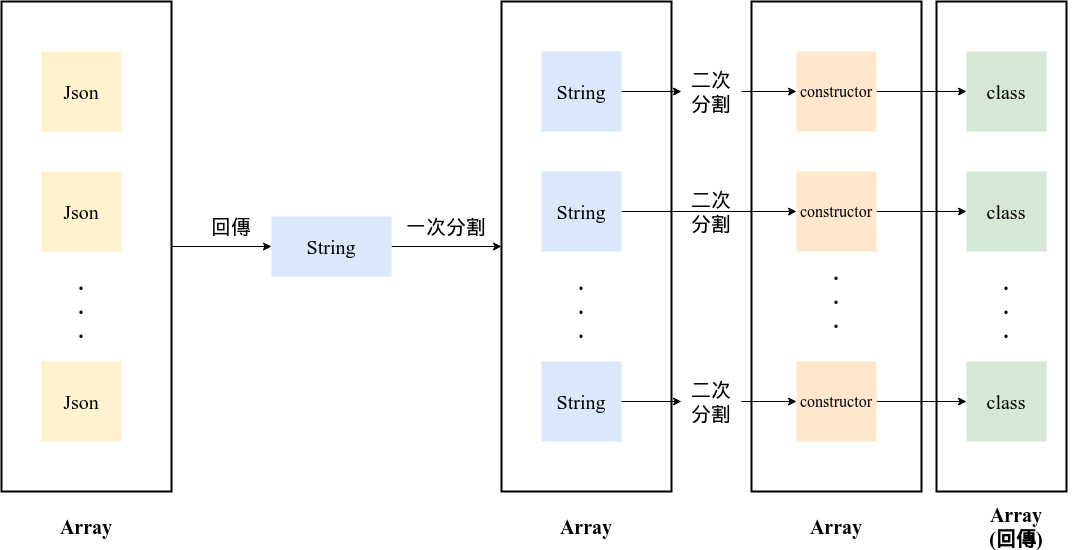

The diagram above was exported from draw.io. Its source (the exported page's mxGraphModel, read from the mxfile embedded in the PNG):
<mxGraphModel dx="2225" dy="764" grid="1" gridSize="10" guides="1" tooltips="1" connect="1" arrows="1" fold="1" page="1" pageScale="1" pageWidth="827" pageHeight="1169" math="0" shadow="0">
  <root>
    <mxCell id="0" />
    <mxCell id="1" parent="0" />
    <mxCell id="edskXy8JCfltN42dONfK-33" value="" style="rounded=0;whiteSpace=wrap;html=1;fillColor=none;strokeWidth=2;fontSize=20;fontFamily=Times New Roman;" parent="1" vertex="1">
      <mxGeometry x="885" y="160" width="130" height="490" as="geometry" />
    </mxCell>
    <mxCell id="edskXy8JCfltN42dONfK-2" value="" style="rounded=0;whiteSpace=wrap;html=1;fillColor=none;strokeWidth=2;fontSize=20;fontFamily=Times New Roman;" parent="1" vertex="1">
      <mxGeometry x="-50" y="160" width="170" height="490" as="geometry" />
    </mxCell>
    <mxCell id="edskXy8JCfltN42dONfK-25" value="" style="rounded=0;whiteSpace=wrap;html=1;fillColor=none;strokeWidth=2;fontSize=20;fontFamily=Times New Roman;" parent="1" vertex="1">
      <mxGeometry x="700" y="160" width="170" height="490" as="geometry" />
    </mxCell>
    <mxCell id="edskXy8JCfltN42dONfK-12" value="" style="rounded=0;whiteSpace=wrap;html=1;fillColor=none;strokeWidth=2;fontSize=20;fontFamily=Times New Roman;" parent="1" vertex="1">
      <mxGeometry x="450" y="160" width="170" height="490" as="geometry" />
    </mxCell>
    <mxCell id="b8rWcA4Sm5VRvMHQbqXB-1" value="Json" style="whiteSpace=wrap;html=1;aspect=fixed;fontSize=20;fontFamily=Times New Roman;fillColor=#fff2cc;strokeColor=none;" parent="1" vertex="1">
      <mxGeometry x="-10" y="210" width="80" height="80" as="geometry" />
    </mxCell>
    <mxCell id="b8rWcA4Sm5VRvMHQbqXB-2" value="Json" style="whiteSpace=wrap;html=1;aspect=fixed;fontSize=20;fontFamily=Times New Roman;fillColor=#fff2cc;strokeColor=none;" parent="1" vertex="1">
      <mxGeometry x="-10" y="330" width="80" height="80" as="geometry" />
    </mxCell>
    <mxCell id="b8rWcA4Sm5VRvMHQbqXB-3" value="Json" style="whiteSpace=wrap;html=1;aspect=fixed;fontSize=20;fontFamily=Times New Roman;fillColor=#fff2cc;strokeColor=none;" parent="1" vertex="1">
      <mxGeometry x="-10" y="520" width="80" height="80" as="geometry" />
    </mxCell>
    <mxCell id="edskXy8JCfltN42dONfK-1" value=".&lt;br style=&quot;font-size: 20px;&quot;&gt;.&lt;br style=&quot;font-size: 20px;&quot;&gt;." style="rounded=1;whiteSpace=wrap;html=1;strokeColor=none;fillColor=none;fontSize=20;fontStyle=1;fontFamily=Times New Roman;" parent="1" vertex="1">
      <mxGeometry x="-40" y="420" width="140" height="90" as="geometry" />
    </mxCell>
    <mxCell id="edskXy8JCfltN42dONfK-5" style="edgeStyle=orthogonalEdgeStyle;rounded=0;orthogonalLoop=1;jettySize=auto;html=1;fontSize=20;fontFamily=Times New Roman;" parent="1" source="edskXy8JCfltN42dONfK-2" target="edskXy8JCfltN42dONfK-4" edge="1">
      <mxGeometry relative="1" as="geometry" />
    </mxCell>
    <mxCell id="edskXy8JCfltN42dONfK-3" value="Array" style="text;html=1;strokeColor=none;fillColor=none;align=center;verticalAlign=middle;whiteSpace=wrap;rounded=0;fontSize=20;fontFamily=Times New Roman;fontStyle=1" parent="1" vertex="1">
      <mxGeometry x="5" y="670" width="60" height="30" as="geometry" />
    </mxCell>
    <mxCell id="edskXy8JCfltN42dONfK-15" style="edgeStyle=orthogonalEdgeStyle;rounded=0;orthogonalLoop=1;jettySize=auto;html=1;fontSize=20;fontFamily=Times New Roman;" parent="1" source="edskXy8JCfltN42dONfK-4" target="edskXy8JCfltN42dONfK-12" edge="1">
      <mxGeometry relative="1" as="geometry" />
    </mxCell>
    <mxCell id="edskXy8JCfltN42dONfK-4" value="String" style="rounded=0;whiteSpace=wrap;html=1;fontSize=20;fontFamily=Times New Roman;fillColor=#dae8fc;strokeColor=none;" parent="1" vertex="1">
      <mxGeometry x="220" y="375" width="120" height="60" as="geometry" />
    </mxCell>
    <mxCell id="edskXy8JCfltN42dONfK-6" value="回傳" style="text;html=1;strokeColor=none;fillColor=none;align=center;verticalAlign=middle;whiteSpace=wrap;rounded=0;fontSize=20;fontFamily=Times New Roman;" parent="1" vertex="1">
      <mxGeometry x="150" y="370" width="60" height="30" as="geometry" />
    </mxCell>
    <mxCell id="edskXy8JCfltN42dONfK-27" style="edgeStyle=orthogonalEdgeStyle;rounded=0;orthogonalLoop=1;jettySize=auto;html=1;fontSize=20;fontFamily=Times New Roman;" parent="1" source="edskXy8JCfltN42dONfK-35" target="edskXy8JCfltN42dONfK-16" edge="1">
      <mxGeometry relative="1" as="geometry">
        <mxPoint x="640" y="390" as="targetPoint" />
      </mxGeometry>
    </mxCell>
    <mxCell id="edskXy8JCfltN42dONfK-8" value="String" style="whiteSpace=wrap;html=1;aspect=fixed;fontSize=20;fontFamily=Times New Roman;fillColor=#dae8fc;strokeColor=none;" parent="1" vertex="1">
      <mxGeometry x="490" y="210" width="80" height="80" as="geometry" />
    </mxCell>
    <mxCell id="edskXy8JCfltN42dONfK-28" style="edgeStyle=orthogonalEdgeStyle;rounded=0;orthogonalLoop=1;jettySize=auto;html=1;fontSize=20;fontFamily=Times New Roman;" parent="1" source="edskXy8JCfltN42dONfK-9" target="edskXy8JCfltN42dONfK-19" edge="1">
      <mxGeometry relative="1" as="geometry" />
    </mxCell>
    <mxCell id="edskXy8JCfltN42dONfK-9" value="String" style="whiteSpace=wrap;html=1;aspect=fixed;fontSize=20;fontFamily=Times New Roman;fillColor=#dae8fc;strokeColor=none;" parent="1" vertex="1">
      <mxGeometry x="490" y="330" width="80" height="80" as="geometry" />
    </mxCell>
    <mxCell id="edskXy8JCfltN42dONfK-29" style="edgeStyle=orthogonalEdgeStyle;rounded=0;orthogonalLoop=1;jettySize=auto;html=1;fontSize=20;fontFamily=Times New Roman;" parent="1" source="edskXy8JCfltN42dONfK-37" target="edskXy8JCfltN42dONfK-21" edge="1">
      <mxGeometry relative="1" as="geometry" />
    </mxCell>
    <mxCell id="edskXy8JCfltN42dONfK-10" value="String" style="whiteSpace=wrap;html=1;aspect=fixed;fontSize=20;fontFamily=Times New Roman;fillColor=#dae8fc;strokeColor=none;" parent="1" vertex="1">
      <mxGeometry x="490" y="520" width="80" height="80" as="geometry" />
    </mxCell>
    <mxCell id="edskXy8JCfltN42dONfK-11" value=".&lt;br style=&quot;font-size: 20px;&quot;&gt;.&lt;br style=&quot;font-size: 20px;&quot;&gt;." style="rounded=1;whiteSpace=wrap;html=1;strokeColor=none;fillColor=none;fontSize=20;fontStyle=1;fontFamily=Times New Roman;" parent="1" vertex="1">
      <mxGeometry x="460" y="420" width="140" height="90" as="geometry" />
    </mxCell>
    <mxCell id="edskXy8JCfltN42dONfK-13" value="Array" style="text;html=1;strokeColor=none;fillColor=none;align=center;verticalAlign=middle;whiteSpace=wrap;rounded=0;fontSize=20;fontFamily=Times New Roman;fontStyle=1" parent="1" vertex="1">
      <mxGeometry x="505" y="670" width="60" height="30" as="geometry" />
    </mxCell>
    <mxCell id="edskXy8JCfltN42dONfK-14" value="一次分割" style="text;html=1;strokeColor=none;fillColor=none;align=center;verticalAlign=middle;whiteSpace=wrap;rounded=0;fontSize=20;fontFamily=Times New Roman;" parent="1" vertex="1">
      <mxGeometry x="350" y="370" width="90" height="30" as="geometry" />
    </mxCell>
    <mxCell id="edskXy8JCfltN42dONfK-30" style="edgeStyle=orthogonalEdgeStyle;rounded=0;orthogonalLoop=1;jettySize=auto;html=1;fontSize=20;fontFamily=Times New Roman;" parent="1" source="edskXy8JCfltN42dONfK-16" target="edskXy8JCfltN42dONfK-17" edge="1">
      <mxGeometry relative="1" as="geometry" />
    </mxCell>
    <mxCell id="edskXy8JCfltN42dONfK-16" value="constructor" style="whiteSpace=wrap;html=1;aspect=fixed;fontSize=16;fontFamily=Times New Roman;fillColor=#ffe6cc;strokeColor=none;" parent="1" vertex="1">
      <mxGeometry x="745" y="210" width="80" height="80" as="geometry" />
    </mxCell>
    <mxCell id="edskXy8JCfltN42dONfK-17" value="class" style="whiteSpace=wrap;html=1;aspect=fixed;fontSize=20;fontFamily=Times New Roman;fillColor=#d5e8d4;strokeColor=none;" parent="1" vertex="1">
      <mxGeometry x="915" y="210" width="80" height="80" as="geometry" />
    </mxCell>
    <mxCell id="edskXy8JCfltN42dONfK-31" style="edgeStyle=orthogonalEdgeStyle;rounded=0;orthogonalLoop=1;jettySize=auto;html=1;fontSize=20;fontFamily=Times New Roman;" parent="1" source="edskXy8JCfltN42dONfK-19" target="edskXy8JCfltN42dONfK-20" edge="1">
      <mxGeometry relative="1" as="geometry" />
    </mxCell>
    <mxCell id="edskXy8JCfltN42dONfK-19" value="constructor" style="whiteSpace=wrap;html=1;aspect=fixed;fontSize=16;fontFamily=Times New Roman;fillColor=#ffe6cc;strokeColor=none;" parent="1" vertex="1">
      <mxGeometry x="745" y="330" width="80" height="80" as="geometry" />
    </mxCell>
    <mxCell id="edskXy8JCfltN42dONfK-20" value="class" style="whiteSpace=wrap;html=1;aspect=fixed;fontSize=20;fontFamily=Times New Roman;fillColor=#d5e8d4;strokeColor=none;" parent="1" vertex="1">
      <mxGeometry x="915" y="330" width="80" height="80" as="geometry" />
    </mxCell>
    <mxCell id="edskXy8JCfltN42dONfK-32" style="edgeStyle=orthogonalEdgeStyle;rounded=0;orthogonalLoop=1;jettySize=auto;html=1;fontSize=20;fontFamily=Times New Roman;" parent="1" source="edskXy8JCfltN42dONfK-21" target="edskXy8JCfltN42dONfK-22" edge="1">
      <mxGeometry relative="1" as="geometry" />
    </mxCell>
    <mxCell id="edskXy8JCfltN42dONfK-21" value="constructor" style="whiteSpace=wrap;html=1;aspect=fixed;fontSize=16;fontFamily=Times New Roman;fillColor=#ffe6cc;strokeColor=none;" parent="1" vertex="1">
      <mxGeometry x="745" y="520" width="80" height="80" as="geometry" />
    </mxCell>
    <mxCell id="edskXy8JCfltN42dONfK-22" value="class" style="whiteSpace=wrap;html=1;aspect=fixed;fontSize=20;fontFamily=Times New Roman;fillColor=#d5e8d4;strokeColor=none;" parent="1" vertex="1">
      <mxGeometry x="915" y="520" width="80" height="80" as="geometry" />
    </mxCell>
    <mxCell id="edskXy8JCfltN42dONfK-23" value=".&lt;br style=&quot;font-size: 20px;&quot;&gt;.&lt;br style=&quot;font-size: 20px;&quot;&gt;." style="rounded=1;whiteSpace=wrap;html=1;strokeColor=none;fillColor=none;fontSize=20;fontStyle=1;fontFamily=Times New Roman;" parent="1" vertex="1">
      <mxGeometry x="715" y="410" width="140" height="90" as="geometry" />
    </mxCell>
    <mxCell id="edskXy8JCfltN42dONfK-24" value=".&lt;br style=&quot;font-size: 20px;&quot;&gt;.&lt;br style=&quot;font-size: 20px;&quot;&gt;." style="rounded=1;whiteSpace=wrap;html=1;strokeColor=none;fillColor=none;fontSize=20;fontStyle=1;fontFamily=Times New Roman;" parent="1" vertex="1">
      <mxGeometry x="885" y="420" width="140" height="90" as="geometry" />
    </mxCell>
    <mxCell id="edskXy8JCfltN42dONfK-26" value="Array" style="text;html=1;strokeColor=none;fillColor=none;align=center;verticalAlign=middle;whiteSpace=wrap;rounded=0;fontSize=20;fontFamily=Times New Roman;fontStyle=1" parent="1" vertex="1">
      <mxGeometry x="755" y="670" width="60" height="30" as="geometry" />
    </mxCell>
    <mxCell id="edskXy8JCfltN42dONfK-34" value="Array&lt;br style=&quot;font-size: 20px;&quot;&gt;(回傳)" style="text;html=1;strokeColor=none;fillColor=none;align=center;verticalAlign=middle;whiteSpace=wrap;rounded=0;fontSize=20;fontFamily=Times New Roman;fontStyle=1" parent="1" vertex="1">
      <mxGeometry x="935" y="670" width="60" height="30" as="geometry" />
    </mxCell>
    <mxCell id="edskXy8JCfltN42dONfK-36" value="二次分割" style="text;html=1;strokeColor=none;fillColor=none;align=center;verticalAlign=middle;whiteSpace=wrap;rounded=0;fontSize=20;fontFamily=Times New Roman;" parent="1" vertex="1">
      <mxGeometry x="630" y="355" width="60" height="30" as="geometry" />
    </mxCell>
    <mxCell id="izQGnrtD1XSpoZKbDwZh-1" value="" style="edgeStyle=orthogonalEdgeStyle;rounded=0;orthogonalLoop=1;jettySize=auto;html=1;fontSize=20;fontFamily=Times New Roman;" edge="1" parent="1" source="edskXy8JCfltN42dONfK-10" target="edskXy8JCfltN42dONfK-37">
      <mxGeometry relative="1" as="geometry">
        <mxPoint x="570" y="560" as="sourcePoint" />
        <mxPoint x="745" y="560" as="targetPoint" />
      </mxGeometry>
    </mxCell>
    <mxCell id="edskXy8JCfltN42dONfK-37" value="二次分割" style="text;html=1;strokeColor=none;fillColor=none;align=center;verticalAlign=middle;whiteSpace=wrap;rounded=0;fontSize=20;fontFamily=Times New Roman;" parent="1" vertex="1">
      <mxGeometry x="630" y="545" width="60" height="30" as="geometry" />
    </mxCell>
    <mxCell id="izQGnrtD1XSpoZKbDwZh-2" value="" style="edgeStyle=orthogonalEdgeStyle;rounded=0;orthogonalLoop=1;jettySize=auto;html=1;fontSize=20;fontFamily=Times New Roman;" edge="1" parent="1" source="edskXy8JCfltN42dONfK-8" target="edskXy8JCfltN42dONfK-35">
      <mxGeometry relative="1" as="geometry">
        <mxPoint x="745" y="250" as="targetPoint" />
        <mxPoint x="570" y="250" as="sourcePoint" />
      </mxGeometry>
    </mxCell>
    <mxCell id="edskXy8JCfltN42dONfK-35" value="二次分割" style="text;html=1;strokeColor=none;fillColor=none;align=center;verticalAlign=middle;whiteSpace=wrap;rounded=0;fontSize=20;fontFamily=Times New Roman;" parent="1" vertex="1">
      <mxGeometry x="630" y="235" width="60" height="30" as="geometry" />
    </mxCell>
  </root>
</mxGraphModel>